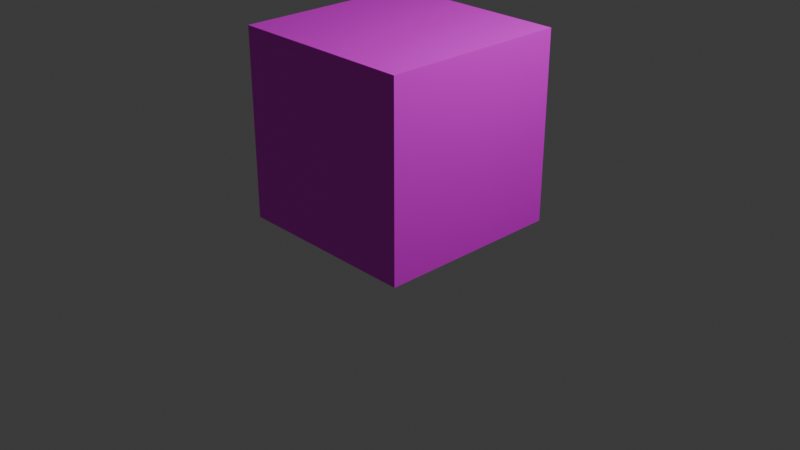 # Source: building.blend  (saved by Blender 4.3.34; exported with 4.5.12 LTS)
import bpy
from mathutils import Matrix  # noqa: F401  (used for matrix-valued properties, if any)

bpy.ops.wm.read_factory_settings(use_empty=True)
scene = bpy.context.scene
scene.name = 'Scene'

# ---- collections
col_collection = bpy.data.collections.new('Collection'); scene.collection.children.link(col_collection)

# ---- images (referenced by path relative to the original .blend; pixels are not part of the script)
import os
ASSET_DIR = os.environ.get("B2B_ASSET_DIR", "")  # directory of the original .blend (textures are referenced by path, not embedded)
HERE = os.path.dirname(os.path.abspath(__file__))  # packed textures are extracted next to this script under _unpacked/

def load_image(name, relpath, width, height, colorspace="sRGB"):
    """Load a texture the original file referenced (path relative to the .blend, or extracted next to this script)."""
    p = next((c for c in (os.path.join(HERE, relpath), os.path.join(ASSET_DIR, relpath)) if relpath and os.path.exists(c)), "")
    if p:
        img = bpy.data.images.load(p, check_existing=True)
        img.name = name
    else:  # same state as the original file: an image datablock whose file is absent (Cycles renders it pink)
        img = bpy.data.images.new(name, width, height)
        img.source = "FILE"
        img.filepath = "//" + (relpath or name)
    img.colorspace_settings.name = colorspace
    return img
img_house_front_1___stone___yellow_brick_png = load_image('house-front-1---stone---yellow-brick.png', 'house-front-1---stone---yellow-brick.png', 1024, 1024, 'sRGB')

# ---- materials (node trees are filled in below, after node groups)
mat_material = bpy.data.materials.new('Material')
mat_material.alpha_threshold = 0.0
mat_material.roughness = 0.5
mat_material.line_color = (0.0, 0.0, 0.0, 1.0)

# ---- material node trees
mat_material.use_nodes = True; mat_material.node_tree.nodes.clear()
_N = mat_material.node_tree.nodes; _L = mat_material.node_tree.links
n0 = _N.new('ShaderNodeOutputMaterial'); n0.name = 'Material Output'; n0.location = (300, 300)
n1 = _N.new('ShaderNodeBsdfPrincipled'); n1.name = 'Principled BSDF'; n1.location = (10, 300)
n1.inputs[3].default_value = 1.45
n2 = _N.new('ShaderNodeTexImage'); n2.name = 'Image Texture'; n2.location = (-398, 300)
n2.image = img_house_front_1___stone___yellow_brick_png
_L.new(n1.outputs[0], n0.inputs[0])
_L.new(n2.outputs[0], n1.inputs[0])
n0.is_active_output = True

# ---- world
world_world = bpy.data.worlds.new('World'); scene.world = world_world
world_world.use_nodes = True; world_world.node_tree.nodes.clear()
_N = world_world.node_tree.nodes; _L = world_world.node_tree.links
n0 = _N.new('ShaderNodeOutputWorld'); n0.name = 'World Output'; n0.location = (300, 300)
n1 = _N.new('ShaderNodeBackground'); n1.name = 'Background'; n1.location = (10, 300)
n1.inputs[0].default_value = (0.05088, 0.05088, 0.05088, 1.0)
_L.new(n1.outputs[0], n0.inputs[0])
n0.is_active_output = True
world_world.color = (0.05088, 0.05088, 0.05088)
world_world.sun_shadow_jitter_overblur = 0.0

# ---- cameras
cam_camera = bpy.data.cameras.new('Camera')
cam_camera.clip_end = 100.0
cam_camera.ortho_scale = 7.314

# ---- lights
light_light = bpy.data.lights.new('Light', 'POINT')
light_light.energy = 1000.0
light_light.shadow_soft_size = 0.1

# ---- meshes
me_cube = bpy.data.meshes.new('Cube')
me_cube.from_pydata([(1.0, 1.0, 1.0), (1.0, 1.0, -1.0), (1.0, -1.0, 1.0), (1.0, -1.0, -1.0), (-1.0, 1.0, 1.0), (-1.0, 1.0, -1.0), (-1.0, -1.0, 1.0), (-1.0, -1.0, -1.0)], [], [(0, 4, 6, 2), (3, 2, 6, 7), (7, 6, 4, 5), (5, 1, 3, 7), (1, 0, 2, 3), (5, 4, 0, 1)])
_uv = me_cube.uv_layers.new(name='UVMap')
_uv.uv.foreach_set('vector', [0.366, 0.4329, 0.616, 0.4329, 0.616, 0.6829, 0.366, 0.6829, 0.6385, 0.7622, 0.6385, 0.9878, 0.3615, 0.9878, 0.3615, 0.7622, 0.6462, 0.07699, 0.6462, 0.3026, 0.3692, 0.3026, 0.3692, 0.07699, 0.3661, 0.4398, 0.6161, 0.4398, 0.6161, 0.6898, 0.3661, 0.6898, 0.998, 0.01132, 0.998, 0.5303, 0.361, 0.5303, 0.361, 0.01132, 0.541, 0.00738, 0.541, 0.5852, -0.07447, 0.5852, -0.07447, 0.00738])
me_cube.materials.append(mat_material)
me_cube.use_mirror_vertex_groups = False
me_cube.update()
me_cylinder = bpy.data.meshes.new('Cylinder')
me_cylinder.from_pydata([(0.0, 1.0, 0.0), (0.0, 1.0, 2.0), (0.3827, 0.9239, 0.0), (0.3827, 0.9239, 2.0), (0.7071, 0.7071, 0.0), (0.7071, 0.7071, 2.0), (0.9239, 0.3827, 0.0), (0.9239, 0.3827, 2.0), (1.0, 0.0, 0.0), (1.0, 0.0, 2.0), (0.9239, -0.3827, 0.0), (0.9239, -0.3827, 2.0), (0.7071, -0.7071, 0.0), (0.7071, -0.7071, 2.0), (0.3827, -0.9239, 0.0), (0.3827, -0.9239, 2.0), (0.0, -1.0, 0.0), (0.0, -1.0, 2.0), (-0.3827, -0.9239, 0.0), (-0.3827, -0.9239, 2.0), (-0.7071, -0.7071, 0.0), (-0.7071, -0.7071, 2.0), (-0.9239, -0.3827, 0.0), (-0.9239, -0.3827, 2.0), (-1.0, 0.0, 0.0), (-1.0, 0.0, 2.0), (-0.9239, 0.3827, 0.0), (-0.9239, 0.3827, 2.0), (-0.7071, 0.7071, 0.0), (-0.7071, 0.7071, 2.0), (-0.3827, 0.9239, 0.0), (-0.3827, 0.9239, 2.0)], [], [(0, 1, 3, 2), (2, 3, 5, 4), (4, 5, 7, 6), (6, 7, 9, 8), (8, 9, 11, 10), (10, 11, 13, 12), (12, 13, 15, 14), (14, 15, 17, 16), (16, 17, 19, 18), (18, 19, 21, 20), (20, 21, 23, 22), (22, 23, 25, 24), (24, 25, 27, 26), (26, 27, 29, 28), (3, 1, 31, 29, 27, 25, 23, 21, 19, 17, 15, 13, 11, 9, 7, 5), (28, 29, 31, 30), (30, 31, 1, 0), (0, 2, 4, 6, 8, 10, 12, 14, 16, 18, 20, 22, 24, 26, 28, 30)])
_uv = me_cylinder.uv_layers.new(name='UVMap')
_uv.uv.foreach_set('vector', [1.0, 0.5, 1.0, 1.0, 0.9375, 1.0, 0.9375, 0.5, 0.9375, 0.5, 0.9375, 1.0, 0.875, 1.0, 0.875, 0.5, 0.875, 0.5, 0.875, 1.0, 0.8125, 1.0, 0.8125, 0.5, 0.8125, 0.5, 0.8125, 1.0, 0.75, 1.0, 0.75, 0.5, 0.75, 0.5, 0.75, 1.0, 0.6875, 1.0, 0.6875, 0.5, 0.6875, 0.5, 0.6875, 1.0, 0.625, 1.0, 0.625, 0.5, 0.625, 0.5, 0.625, 1.0, 0.5625, 1.0, 0.5625, 0.5, 0.5625, 0.5, 0.5625, 1.0, 0.5, 1.0, 0.5, 0.5, 0.5, 0.5, 0.5, 1.0, 0.4375, 1.0, 0.4375, 0.5, 0.4375, 0.5, 0.4375, 1.0, 0.375, 1.0, 0.375, 0.5, 0.375, 0.5, 0.375, 1.0, 0.3125, 1.0, 0.3125, 0.5, 0.3125, 0.5, 0.3125, 1.0, 0.25, 1.0, 0.25, 0.5, 0.25, 0.5, 0.25, 1.0, 0.1875, 1.0, 0.1875, 0.5, 0.1875, 0.5, 0.1875, 1.0, 0.125, 1.0, 0.125, 0.5, 0.3418, 0.4717, 0.25, 0.49, 0.1582, 0.4717, 0.08029, 0.4197, 0.02827, 0.3418, 0.01, 0.25, 0.02827, 0.1582, 0.08029, 0.08029, 0.1582, 0.02827, 0.25, 0.01, 0.3418, 0.02827, 0.4197, 0.08029, 0.4717, 0.1582, 0.49, 0.25, 0.4717, 0.3418, 0.4197, 0.4197, 0.125, 0.5, 0.125, 1.0, 0.0625, 1.0, 0.0625, 0.5, 0.0625, 0.5, 0.0625, 1.0, 0.0, 1.0, 0.0, 0.5, 0.75, 0.49, 0.8418, 0.4717, 0.9197, 0.4197, 0.9717, 0.3418, 0.99, 0.25, 0.9717, 0.1582, 0.9197, 0.08029, 0.8418, 0.02827, 0.75, 0.01, 0.6582, 0.02827, 0.5803, 0.08029, 0.5283, 0.1582, 0.51, 0.25, 0.5283, 0.3418, 0.5803, 0.4197, 0.6582, 0.4717])
me_cylinder.update()

# ---- objects
ob_cube = bpy.data.objects.new('Cube', me_cube)
ob_light = bpy.data.objects.new('Light', light_light)
ob_camera = bpy.data.objects.new('Camera', cam_camera)
ob_cylinder = bpy.data.objects.new('Cylinder', me_cylinder)

# ---- transforms, parenting, visibility, modifiers, constraints
ob_cube.location = (0.0, 0.0, 1.0)
ob_cube.lock_rotations_4d = False
ob_cube.empty_display_type = 'ARROWS'
ob_cube.lineart.crease_threshold = 0.0
ob_light.location = (4.076, 1.005, 5.904)
ob_light.rotation_euler = (0.6503, 0.05522, 1.866)
ob_light.lock_rotations_4d = False
ob_light.empty_display_type = 'ARROWS'
ob_light.color = (0.0, 0.0, 0.0, 0.0)
ob_light.lineart.crease_threshold = 0.0
ob_camera.location = (7.359, -6.926, 4.958)
ob_camera.rotation_euler = (1.109, 0.0, 0.8149)
ob_camera.lock_rotations_4d = False
ob_camera.empty_display_type = 'ARROWS'
ob_camera.color = (0.0, 0.0, 0.0, 0.0)
ob_camera.display_type = 'WIRE'
ob_camera.lineart.crease_threshold = 0.0
ob_cylinder.location = (0.0, 1.678, 0.01291)
ob_cylinder.scale = (0.2641, 0.2641, 0.3599)

# ---- collection membership
col_collection.objects.link(ob_cube)
col_collection.objects.link(ob_light)
col_collection.objects.link(ob_camera)
col_collection.objects.link(ob_cylinder)

# ---- scene / render settings (as saved in the file)
scene.camera = ob_camera
scene.frame_start = 1; scene.frame_end = 250; scene.frame_set(1)
scene.render.engine = 'BLENDER_EEVEE_NEXT'
scene.eevee.use_raytracing = True
bpy.context.view_layer.update()
